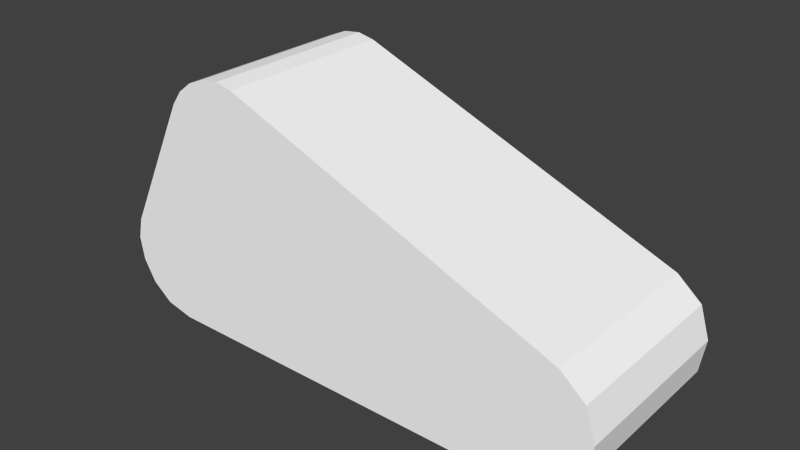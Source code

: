 # Source: lem2t.blend  (saved by Blender 2.70.5; exported with 4.5.12 LTS)
import bpy
from mathutils import Matrix  # noqa: F401  (used for matrix-valued properties, if any)

bpy.ops.wm.read_factory_settings(use_empty=True)
scene = bpy.context.scene
scene.name = 'Scene'

# ---- collections
col_collection_1 = bpy.data.collections.new('Collection 1'); scene.collection.children.link(col_collection_1)

# ---- materials (node trees are filled in below, after node groups)
mat_colobotmesh_mat_1 = bpy.data.materials.new('ColobotMesh_mat_1')
mat_colobotmesh_mat_1.alpha_threshold = 0.0
mat_colobotmesh_mat_1.use_transparent_shadow = False
mat_colobotmesh_mat_1.diffuse_color = (1.0, 1.0, 1.0, 1.0)
mat_colobotmesh_mat_1.specular_color = (0.0, 0.0, 0.0)
mat_colobotmesh_mat_1.roughness = 0.5
mat_colobotmesh_mat_2 = bpy.data.materials.new('ColobotMesh_mat_2')
mat_colobotmesh_mat_2.alpha_threshold = 0.0
mat_colobotmesh_mat_2.use_transparent_shadow = False
mat_colobotmesh_mat_2.diffuse_color = (1.0, 1.0, 1.0, 1.0)
mat_colobotmesh_mat_2.specular_color = (0.0, 0.0, 0.0)
mat_colobotmesh_mat_2.roughness = 0.5

# ---- material node trees

# ---- world
world_world = bpy.data.worlds.new('World'); scene.world = world_world
world_world.color = (0.05088, 0.05088, 0.05088)
world_world.use_sun_shadow = False
world_world.sun_shadow_jitter_overblur = 0.0
world_world.cycles.sampling_method = 'MANUAL'
world_world.cycles.sample_map_resolution = 256

# ---- meshes
me_colobotmesh = bpy.data.meshes.new('ColobotMesh_')
me_colobotmesh.from_pydata([(-3.948, -1.327, 0.8042), (3.839, -0.4293, -1.996), (3.0, -2.0, -1.996), (3.0, -2.0, 0.8042), (-3.0, -2.0, 0.8042), (-3.0, -2.0, -1.996), (3.583, -1.836, -1.996), (3.583, -1.836, 0.8042), (3.91, -1.429, -1.996), (3.91, -1.429, 0.8042), (3.992, -0.9153, -1.996), (3.992, -0.9153, 0.8042), (-1.962, 2.001, -1.996), (-1.962, 2.001, 0.8042), (-1.694, 1.947, 0.8042), (-1.694, 1.947, -1.996), (-2.238, 1.967, -1.996), (-2.238, 1.967, 0.8042), (-2.879, 1.47, 0.8042), (-3.932, -0.6363, 0.8042), (-2.719, 1.69, 0.8042), (-2.498, 1.86, 0.8042), (-2.498, 1.86, -1.996), (-2.879, 1.47, -1.996), (-2.719, 1.69, -1.996), (-3.932, -0.6363, -1.996), (-3.757, -1.659, -1.996), (-3.948, -1.327, -1.996), (-4.007, -0.9656, -1.996), (3.461, -0.1065, 0.8042), (3.461, -0.1065, -1.996), (3.839, -0.4293, 0.8042), (-3.757, -1.659, 0.8042), (-3.44, -1.904, 0.8042), (-4.007, -0.9656, 0.8042), (-3.44, -1.904, -1.996)], [], [(2, 3, 4), (5, 2, 4), (12, 13, 14), (15, 12, 14), (6, 7, 3), (2, 6, 3), (8, 9, 7), (6, 8, 7), (10, 11, 9), (8, 10, 9), (1, 31, 11), (10, 1, 11), (30, 29, 31), (1, 30, 31), (15, 14, 29), (30, 15, 29), (16, 17, 13), (12, 16, 13), (22, 21, 17), (16, 22, 17), (24, 20, 21), (22, 24, 21), (23, 18, 20), (24, 23, 20), (25, 19, 18), (23, 25, 18), (28, 34, 19), (25, 28, 19), (27, 0, 34), (28, 27, 34), (26, 32, 0), (27, 26, 0), (35, 33, 32), (26, 35, 32), (5, 4, 33), (35, 5, 33), (7, 9, 3), (9, 11, 3), (11, 31, 3), (31, 29, 3), (29, 14, 3), (3, 14, 4), (14, 13, 4), (13, 17, 4), (17, 21, 4), (21, 20, 4), (20, 18, 4), (18, 19, 4), (4, 19, 33), (33, 19, 32), (32, 19, 0), (0, 19, 34), (8, 6, 2), (10, 8, 2), (1, 10, 2), (30, 1, 2), (15, 30, 2), (15, 2, 5), (12, 15, 5), (16, 12, 5), (22, 16, 5), (24, 22, 5), (23, 24, 5), (25, 23, 5), (25, 5, 35), (25, 35, 26), (25, 26, 27), (25, 27, 28)])
me_colobotmesh.polygons.foreach_set('material_index', [0, 0, 0, 0, 0, 0, 0, 0, 0, 0, 0, 0, 0, 0, 0, 0, 0, 0, 0, 0, 0, 0, 0, 0, 0, 0, 0, 0, 0, 0, 0, 0, 0, 0, 0, 0, 1, 1, 1, 1, 1, 1, 1, 1, 1, 1, 1, 1, 1, 1, 1, 1, 1, 1, 1, 1, 1, 1, 1, 1, 1, 1, 1, 1, 1, 1, 1, 1])
_uv = me_colobotmesh.uv_layers.new(name='UV_1')
_uv.uv.foreach_set('vector', [0.998, 0.877, 0.998, 0.998, 0.752, 0.998, 0.752, 0.877, 0.998, 0.877, 0.752, 0.998, 0.752, 0.877, 0.752, 0.998, 0.7793, 0.998, 0.7793, 0.877, 0.752, 0.877, 0.7793, 0.998, 0.7793, 0.877, 0.7793, 0.998, 0.752, 0.998, 0.752, 0.877, 0.7793, 0.877, 0.752, 0.998, 0.7793, 0.877, 0.7793, 0.998, 0.752, 0.998, 0.752, 0.877, 0.7793, 0.877, 0.752, 0.998, 0.7793, 0.877, 0.7793, 0.998, 0.752, 0.998, 0.752, 0.877, 0.7793, 0.877, 0.752, 0.998, 0.752, 0.877, 0.752, 0.998, 0.7793, 0.998, 0.7793, 0.877, 0.752, 0.877, 0.7793, 0.998, 0.752, 0.877, 0.752, 0.998, 0.7793, 0.998, 0.7793, 0.877, 0.752, 0.877, 0.7793, 0.998, 0.752, 0.877, 0.752, 0.998, 0.998, 0.998, 0.998, 0.877, 0.752, 0.877, 0.998, 0.998, 0.752, 0.877, 0.752, 0.998, 0.7793, 0.998, 0.7793, 0.877, 0.752, 0.877, 0.7793, 0.998, 0.752, 0.877, 0.752, 0.998, 0.7793, 0.998, 0.7793, 0.877, 0.752, 0.877, 0.7793, 0.998, 0.752, 0.877, 0.752, 0.998, 0.7793, 0.998, 0.7793, 0.877, 0.752, 0.877, 0.7793, 0.998, 0.752, 0.877, 0.752, 0.998, 0.7793, 0.998, 0.7793, 0.877, 0.752, 0.877, 0.7793, 0.998, 0.752, 0.877, 0.752, 0.998, 0.873, 0.998, 0.873, 0.877, 0.752, 0.877, 0.873, 0.998, 0.752, 0.877, 0.752, 0.998, 0.7793, 0.998, 0.7793, 0.877, 0.752, 0.877, 0.7793, 0.998, 0.7793, 0.877, 0.7793, 0.998, 0.752, 0.998, 0.752, 0.877, 0.7793, 0.877, 0.752, 0.998, 0.7793, 0.877, 0.7793, 0.998, 0.752, 0.998, 0.752, 0.877, 0.7793, 0.877, 0.752, 0.998, 0.7793, 0.877, 0.7793, 0.998, 0.752, 0.998, 0.752, 0.877, 0.7793, 0.877, 0.752, 0.998, 0.7793, 0.877, 0.7793, 0.998, 0.752, 0.998, 0.752, 0.877, 0.7793, 0.877, 0.752, 0.998, 0.4727, 0.512, 0.493, 0.5371, 0.4365, 0.502, 0.493, 0.5371, 0.498, 0.5687, 0.4365, 0.502, 0.498, 0.5687, 0.4885, 0.5986, 0.4365, 0.502, 0.4885, 0.5986, 0.4651, 0.6184, 0.4365, 0.502, 0.4651, 0.6184, 0.1454, 0.7447, 0.4365, 0.502, 0.4365, 0.502, 0.1454, 0.7447, 0.06443, 0.502, 0.1454, 0.7447, 0.1288, 0.748, 0.06443, 0.502, 0.1288, 0.748, 0.1117, 0.746, 0.06443, 0.502, 0.1117, 0.746, 0.09558, 0.7394, 0.06443, 0.502, 0.09558, 0.7394, 0.08184, 0.7289, 0.06443, 0.502, 0.08184, 0.7289, 0.07193, 0.7154, 0.06443, 0.502, 0.07193, 0.7154, 0.006608, 0.5858, 0.06443, 0.502, 0.06443, 0.502, 0.006608, 0.5858, 0.03714, 0.5079, 0.03714, 0.5079, 0.006608, 0.5858, 0.01746, 0.5229, 0.01746, 0.5229, 0.006608, 0.5858, 0.005654, 0.5434, 0.005654, 0.5434, 0.006608, 0.5858, 0.001953, 0.5656, 0.493, 0.5371, 0.4727, 0.512, 0.4365, 0.502, 0.498, 0.5687, 0.493, 0.5371, 0.4365, 0.502, 0.4885, 0.5986, 0.498, 0.5687, 0.4365, 0.502, 0.4651, 0.6184, 0.4885, 0.5986, 0.4365, 0.502, 0.1454, 0.7447, 0.4651, 0.6184, 0.4365, 0.502, 0.1454, 0.7447, 0.4365, 0.502, 0.06443, 0.502, 0.1288, 0.748, 0.1454, 0.7447, 0.06443, 0.502, 0.1117, 0.746, 0.1288, 0.748, 0.06443, 0.502, 0.09558, 0.7394, 0.1117, 0.746, 0.06443, 0.502, 0.08184, 0.7289, 0.09558, 0.7394, 0.06443, 0.502, 0.07193, 0.7154, 0.08184, 0.7289, 0.06443, 0.502, 0.006608, 0.5858, 0.07193, 0.7154, 0.06443, 0.502, 0.006608, 0.5858, 0.06443, 0.502, 0.03714, 0.5079, 0.006608, 0.5858, 0.03714, 0.5079, 0.01746, 0.5229, 0.006608, 0.5858, 0.01746, 0.5229, 0.005654, 0.5434, 0.006608, 0.5858, 0.005654, 0.5434, 0.001953, 0.5656])
_uv.active_render = True
_uv = me_colobotmesh.uv_layers.new(name='UV_2')
_uv.uv.foreach_set('vector', [0.9305, 1.0, 0.06949, 1.0, 0.4305, 0.5, 0.5695, 0.5, 0.9305, 1.0, 0.4305, 0.5, 0.7348, 0.497, 0.2652, 0.497, 0.2348, 0.003045, 0.7652, 0.003045, 0.7348, 0.497, 0.2348, 0.003045, 0.7827, 0.9909, 0.2173, 0.9909, 0.2827, 0.5091, 0.7173, 0.5091, 0.7827, 0.9909, 0.2827, 0.5091, 0.7685, 0.9772, 0.2315, 0.9772, 0.2685, 0.5228, 0.7315, 0.5228, 0.7685, 0.9772, 0.2685, 0.5228, 0.7546, 0.9711, 0.2454, 0.9711, 0.2546, 0.5289, 0.7454, 0.5289, 0.7546, 0.9711, 0.2546, 0.5289, 0.7413, 0.4727, 0.2587, 0.4727, 0.2413, 0.02731, 0.7587, 0.02731, 0.7413, 0.4727, 0.2413, 0.02731, 0.7286, 0.4819, 0.2714, 0.4819, 0.2286, 0.0181, 0.7714, 0.0181, 0.7286, 0.4819, 0.2286, 0.0181, 0.5792, 0.4464, 0.4208, 0.4464, 0.07919, 0.05358, 0.9208, 0.05358, 0.5792, 0.4464, 0.07919, 0.05358, 0.7344, 0.5019, 0.2656, 0.5019, 0.2344, 0.9981, 0.7656, 0.9981, 0.7344, 0.5019, 0.2344, 0.9981, 0.7353, 0.5061, 0.2647, 0.5061, 0.2353, 0.9939, 0.7647, 0.9939, 0.7353, 0.5061, 0.2353, 0.9939, 0.7374, 0.5096, 0.2626, 0.5096, 0.2374, 0.9904, 0.7626, 0.9904, 0.7374, 0.5096, 0.2374, 0.9904, 0.7409, 0.5124, 0.2591, 0.5124, 0.2409, 0.9876, 0.7591, 0.9876, 0.7409, 0.5124, 0.2409, 0.9876, 0.6927, 0.5976, 0.3073, 0.5976, 0.1927, 0.9024, 0.8073, 0.9024, 0.6927, 0.5976, 0.1927, 0.9024, 0.7457, 0.5186, 0.2543, 0.5186, 0.2457, 0.9814, 0.7543, 0.9814, 0.7457, 0.5186, 0.2457, 0.9814, 0.7534, 0.02041, 0.2466, 0.02041, 0.2534, 0.4796, 0.7466, 0.4796, 0.7534, 0.02041, 0.2534, 0.4796, 0.7608, 0.01878, 0.2392, 0.01878, 0.2608, 0.4812, 0.7392, 0.4812, 0.7608, 0.01878, 0.2608, 0.4812, 0.768, 0.01377, 0.232, 0.01377, 0.268, 0.4862, 0.732, 0.4862, 0.768, 0.01377, 0.268, 0.4862, 0.7748, 0.005394, 0.2252, 0.005394, 0.2748, 0.4946, 0.7252, 0.4946, 0.7748, 0.005394, 0.2748, 0.4946, 0.3272, 0.8129, 0.3391, 0.8436, 0.3018, 0.786, 0.3391, 0.8436, 0.3418, 0.8747, 0.3018, 0.786, 0.3418, 0.8747, 0.3366, 0.9016, 0.3018, 0.786, 0.3366, 0.9016, 0.3224, 0.9171, 0.3018, 0.786, 0.3224, 0.9171, 0.2034, 0.106, 0.3018, 0.786, 0.3018, 0.786, 0.2034, 0.106, 0.2956, 0.2181, 0.2034, 0.106, 0.227, 0.1055, 0.2956, 0.2181, 0.227, 0.1055, 0.2485, 0.09647, 0.2956, 0.2181, 0.2485, 0.09647, 0.2664, 0.08154, 0.2956, 0.2181, 0.2664, 0.08154, 0.2801, 0.06282, 0.2956, 0.2181, 0.2801, 0.06282, 0.2892, 0.04164, 0.2956, 0.2181, 0.2892, 0.04164, 0.3356, 0.1121, 0.2956, 0.2181, 0.2956, 0.2181, 0.3356, 0.1121, 0.3164, 0.1987, 0.3164, 0.1987, 0.3356, 0.1121, 0.3292, 0.1763, 0.3292, 0.1763, 0.3356, 0.1121, 0.3362, 0.1529, 0.3362, 0.1529, 0.3356, 0.1121, 0.3383, 0.1306, 0.2137, 0.8843, 0.2005, 0.8632, 0.1749, 0.8494, 0.2169, 0.9079, 0.2137, 0.8843, 0.1749, 0.8494, 0.2109, 0.9294, 0.2169, 0.9079, 0.1749, 0.8494, 0.1954, 0.943, 0.2109, 0.9294, 0.1749, 0.8494, 0.1005, 0.0567, 0.1954, 0.943, 0.1749, 0.8494, 0.1005, 0.0567, 0.1749, 0.8494, 0.1692, 0.152, 0.1157, 0.05888, 0.1005, 0.0567, 0.1692, 0.152, 0.1307, 0.0559, 0.1157, 0.05888, 0.1692, 0.152, 0.1444, 0.04882, 0.1307, 0.0559, 0.1692, 0.152, 0.1556, 0.03859, 0.1444, 0.04882, 0.1692, 0.152, 0.1634, 0.02603, 0.1556, 0.03859, 0.1692, 0.152, 0.2098, 0.08062, 0.1634, 0.02603, 0.1692, 0.152, 0.2098, 0.08062, 0.1692, 0.152, 0.1892, 0.1428, 0.2098, 0.08062, 0.1892, 0.1428, 0.2027, 0.1287, 0.2098, 0.08062, 0.2027, 0.1287, 0.2104, 0.1121, 0.2098, 0.08062, 0.2104, 0.1121, 0.2128, 0.0953])
me_colobotmesh.materials.append(mat_colobotmesh_mat_1)
me_colobotmesh.materials.append(mat_colobotmesh_mat_2)
me_colobotmesh.use_remesh_preserve_volume = False
me_colobotmesh.use_remesh_preserve_attributes = False
me_colobotmesh.use_mirror_vertex_groups = False
me_colobotmesh.update()

# ---- objects
ob_colobotmesh_1 = bpy.data.objects.new('ColobotMesh_1', me_colobotmesh)

# ---- transforms, parenting, visibility, modifiers, constraints
ob_colobotmesh_1.location = (0.0, 0.0, 0.0)
ob_colobotmesh_1.rotation_euler = (1.571, 0.0, 0.0)
ob_colobotmesh_1.lineart.crease_threshold = 0.0

# ---- collection membership
col_collection_1.objects.link(ob_colobotmesh_1)

# ---- scene / render settings (as saved in the file)
scene.frame_start = 1; scene.frame_end = 250; scene.frame_set(1)
scene.render.engine = 'BLENDER_EEVEE_NEXT'
scene.render.resolution_percentage = 50
scene.render.dither_intensity = 0.0
scene.cycles.use_denoising = False
scene.cycles.samples = 10
scene.cycles.sampling_pattern = 'TABULATED_SOBOL'
scene.cycles.light_sampling_threshold = 0.0
scene.cycles.use_adaptive_sampling = False
scene.cycles.use_light_tree = False
scene.cycles.blur_glossy = 0.0
scene.cycles.volume_bounces = 1
scene.cycles.pixel_filter_type = 'GAUSSIAN'
scene.cycles.sample_clamp_indirect = 0.0
scene.view_settings.view_transform = 'Standard'
bpy.context.view_layer.update()

# ---- added for rendering (the .blend has no active camera and no usable light): camera, sun
cam_auto = bpy.data.cameras.new('AutoCamera')
cam_auto.lens = 50.0
cam_auto.sensor_width = 36.0
cam_auto.clip_end = 1000.0
ob_auto_camera = bpy.data.objects.new('AutoCamera', cam_auto)
scene.collection.objects.link(ob_auto_camera)
ob_auto_camera.location = (8.66389, -9.80996, 6.93746)
ob_auto_camera.rotation_euler = (1.09748, -7.21219e-08, 0.694738)
scene.camera = ob_auto_camera
light_auto_sun = bpy.data.lights.new('AutoSun', 'SUN')
light_auto_sun.energy = 3.0
light_auto_sun.angle = 0.0523599
ob_auto_sun = bpy.data.objects.new('AutoSun', light_auto_sun)
scene.collection.objects.link(ob_auto_sun)
ob_auto_sun.rotation_euler = (0.872665, 0.174533, 0.523599)
bpy.context.view_layer.update()
